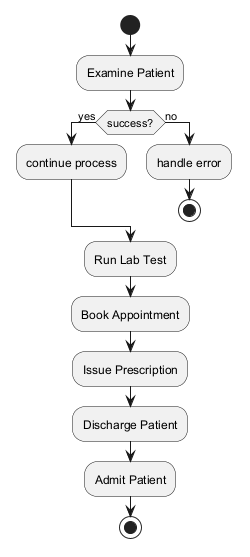

The diagram above was rendered by PlantUML. Its source (embedded in the PNG):
@startuml
skinparam backgroundColor #FFFFFF
skinparam classBackgroundColor #F1F8E9
skinparam classBorderColor #33691E
start
:Examine Patient;
if (success?) then (yes)
:continue process;
else (no)
:handle error;
stop
endif
:Run Lab Test;
:Book Appointment;
:Issue Prescription;
:Discharge Patient;
:Admit Patient;
stop
@enduml